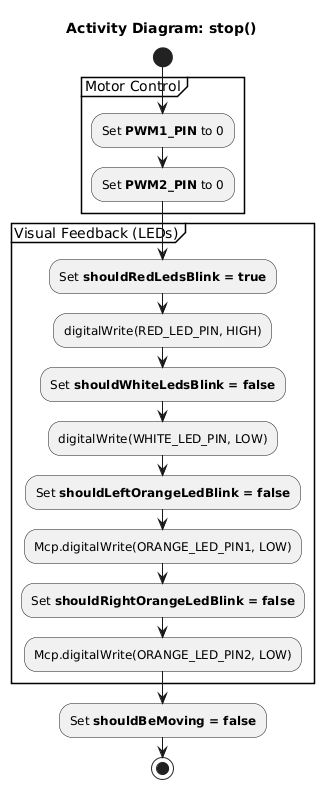

The diagram above was rendered by PlantUML. Its source (embedded in the PNG):
@startuml
title Activity Diagram: stop()

start
partition "Motor Control" {
    :Set **PWM1_PIN** to 0;
    :Set **PWM2_PIN** to 0;
}

partition "Visual Feedback (LEDs)" {

        :Set **shouldRedLedsBlink = true**;
        :digitalWrite(RED_LED_PIN, HIGH);
  


        :Set **shouldWhiteLedsBlink = false**;
        :digitalWrite(WHITE_LED_PIN, LOW);
    


        :Set **shouldLeftOrangeLedBlink = false**;
        :Mcp.digitalWrite(ORANGE_LED_PIN1, LOW);
        :Set **shouldRightOrangeLedBlink = false**;
        :Mcp.digitalWrite(ORANGE_LED_PIN2, LOW);

}

:Set **shouldBeMoving = false**;
stop
@enduml